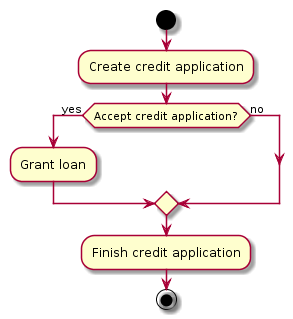

The diagram above was rendered by PlantUML. Its source (embedded in the PNG):
@startuml

start

:Create credit application;

if (Accept credit application?) then (yes)
  :Grant loan;
else (no)
endif

:Finish credit application;

stop

@enduml